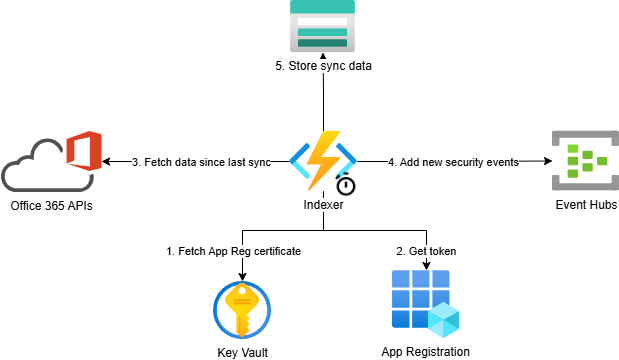

The diagram above was exported from draw.io. Its source (the exported page's mxGraphModel, read from the mxfile embedded in the PNG):
<mxGraphModel dx="1106" dy="768" grid="1" gridSize="10" guides="1" tooltips="1" connect="1" arrows="1" fold="1" page="1" pageScale="1" pageWidth="850" pageHeight="1100" math="0" shadow="0">
  <root>
    <mxCell id="0" />
    <mxCell id="1" parent="0" />
    <mxCell id="KDd7Q1BLc0BILLTqvSi1-1" value="Office 365 APIs" style="sketch=0;pointerEvents=1;shadow=0;dashed=0;html=1;strokeColor=none;fillColor=#505050;labelPosition=center;verticalLabelPosition=bottom;outlineConnect=0;verticalAlign=top;align=center;shape=mxgraph.office.clouds.office_365;" vertex="1" parent="1">
      <mxGeometry x="68" y="130.5" width="101" height="61" as="geometry" />
    </mxCell>
    <mxCell id="KDd7Q1BLc0BILLTqvSi1-6" style="edgeStyle=orthogonalEdgeStyle;rounded=0;orthogonalLoop=1;jettySize=auto;html=1;" edge="1" parent="1" source="KDd7Q1BLc0BILLTqvSi1-2" target="KDd7Q1BLc0BILLTqvSi1-1">
      <mxGeometry relative="1" as="geometry" />
    </mxCell>
    <mxCell id="KDd7Q1BLc0BILLTqvSi1-7" value="3. Fetch data since last sync" style="edgeLabel;html=1;align=center;verticalAlign=middle;resizable=0;points=[];" vertex="1" connectable="0" parent="KDd7Q1BLc0BILLTqvSi1-6">
      <mxGeometry x="-0.116" y="-3" relative="1" as="geometry">
        <mxPoint x="-6" y="3" as="offset" />
      </mxGeometry>
    </mxCell>
    <mxCell id="KDd7Q1BLc0BILLTqvSi1-8" style="edgeStyle=orthogonalEdgeStyle;rounded=0;orthogonalLoop=1;jettySize=auto;html=1;" edge="1" parent="1" source="KDd7Q1BLc0BILLTqvSi1-2" target="KDd7Q1BLc0BILLTqvSi1-4">
      <mxGeometry relative="1" as="geometry" />
    </mxCell>
    <mxCell id="KDd7Q1BLc0BILLTqvSi1-9" style="edgeStyle=orthogonalEdgeStyle;rounded=0;orthogonalLoop=1;jettySize=auto;html=1;" edge="1" parent="1" source="KDd7Q1BLc0BILLTqvSi1-2" target="KDd7Q1BLc0BILLTqvSi1-5">
      <mxGeometry relative="1" as="geometry" />
    </mxCell>
    <mxCell id="KDd7Q1BLc0BILLTqvSi1-10" value="4. Add new security events" style="edgeLabel;html=1;align=center;verticalAlign=middle;resizable=0;points=[];" vertex="1" connectable="0" parent="KDd7Q1BLc0BILLTqvSi1-9">
      <mxGeometry x="-0.2668" relative="1" as="geometry">
        <mxPoint x="23" as="offset" />
      </mxGeometry>
    </mxCell>
    <mxCell id="KDd7Q1BLc0BILLTqvSi1-12" style="edgeStyle=orthogonalEdgeStyle;rounded=0;orthogonalLoop=1;jettySize=auto;html=1;" edge="1" parent="1" source="KDd7Q1BLc0BILLTqvSi1-2" target="KDd7Q1BLc0BILLTqvSi1-11">
      <mxGeometry relative="1" as="geometry">
        <Array as="points">
          <mxPoint x="391" y="230" />
          <mxPoint x="310" y="230" />
        </Array>
      </mxGeometry>
    </mxCell>
    <mxCell id="KDd7Q1BLc0BILLTqvSi1-13" value="1. Fetch App Reg certificate" style="edgeLabel;html=1;align=center;verticalAlign=middle;resizable=0;points=[];" vertex="1" connectable="0" parent="KDd7Q1BLc0BILLTqvSi1-12">
      <mxGeometry x="0.1704" y="-2" relative="1" as="geometry">
        <mxPoint x="-30" y="22" as="offset" />
      </mxGeometry>
    </mxCell>
    <mxCell id="KDd7Q1BLc0BILLTqvSi1-16" style="edgeStyle=orthogonalEdgeStyle;rounded=0;orthogonalLoop=1;jettySize=auto;html=1;" edge="1" parent="1" source="KDd7Q1BLc0BILLTqvSi1-2" target="KDd7Q1BLc0BILLTqvSi1-15">
      <mxGeometry relative="1" as="geometry">
        <Array as="points">
          <mxPoint x="391" y="230" />
          <mxPoint x="494" y="230" />
        </Array>
      </mxGeometry>
    </mxCell>
    <mxCell id="KDd7Q1BLc0BILLTqvSi1-17" value="2. Get token" style="edgeLabel;html=1;align=center;verticalAlign=middle;resizable=0;points=[];" vertex="1" connectable="0" parent="KDd7Q1BLc0BILLTqvSi1-16">
      <mxGeometry x="0.6447" y="-2" relative="1" as="geometry">
        <mxPoint x="1" y="12" as="offset" />
      </mxGeometry>
    </mxCell>
    <mxCell id="KDd7Q1BLc0BILLTqvSi1-2" value="Indexer" style="image;aspect=fixed;html=1;points=[];align=center;fontSize=12;image=img/lib/azure2/compute/Function_Apps.svg;" vertex="1" parent="1">
      <mxGeometry x="357" y="131" width="68" height="60" as="geometry" />
    </mxCell>
    <mxCell id="KDd7Q1BLc0BILLTqvSi1-3" value="" style="shape=image;html=1;verticalAlign=top;verticalLabelPosition=bottom;labelBackgroundColor=#ffffff;imageAspect=0;aspect=fixed;image=https://cdn4.iconfinder.com/data/icons/sports-outline-24-px/24/Clock_stopwatch_timer_watch_sports-128.png" vertex="1" parent="1">
      <mxGeometry x="400" y="170" width="28" height="28" as="geometry" />
    </mxCell>
    <mxCell id="KDd7Q1BLc0BILLTqvSi1-4" value="5. Store sync data" style="image;aspect=fixed;html=1;points=[];align=center;fontSize=12;image=img/lib/azure2/storage/Storage_Accounts.svg;" vertex="1" parent="1">
      <mxGeometry x="358" width="65" height="52" as="geometry" />
    </mxCell>
    <mxCell id="KDd7Q1BLc0BILLTqvSi1-5" value="Event Hubs" style="image;aspect=fixed;html=1;points=[];align=center;fontSize=12;image=img/lib/azure2/analytics/Event_Hubs.svg;" vertex="1" parent="1">
      <mxGeometry x="620" y="130.5" width="67" height="60" as="geometry" />
    </mxCell>
    <mxCell id="KDd7Q1BLc0BILLTqvSi1-11" value="Key Vault" style="image;aspect=fixed;html=1;points=[];align=center;fontSize=12;image=img/lib/azure2/security/Key_Vaults.svg;" vertex="1" parent="1">
      <mxGeometry x="281" y="281" width="58" height="58" as="geometry" />
    </mxCell>
    <mxCell id="KDd7Q1BLc0BILLTqvSi1-15" value="App Registration" style="image;aspect=fixed;html=1;points=[];align=center;fontSize=12;image=img/lib/azure2/identity/App_Registrations.svg;" vertex="1" parent="1">
      <mxGeometry x="460" y="270" width="66.92" height="68" as="geometry" />
    </mxCell>
  </root>
</mxGraphModel>